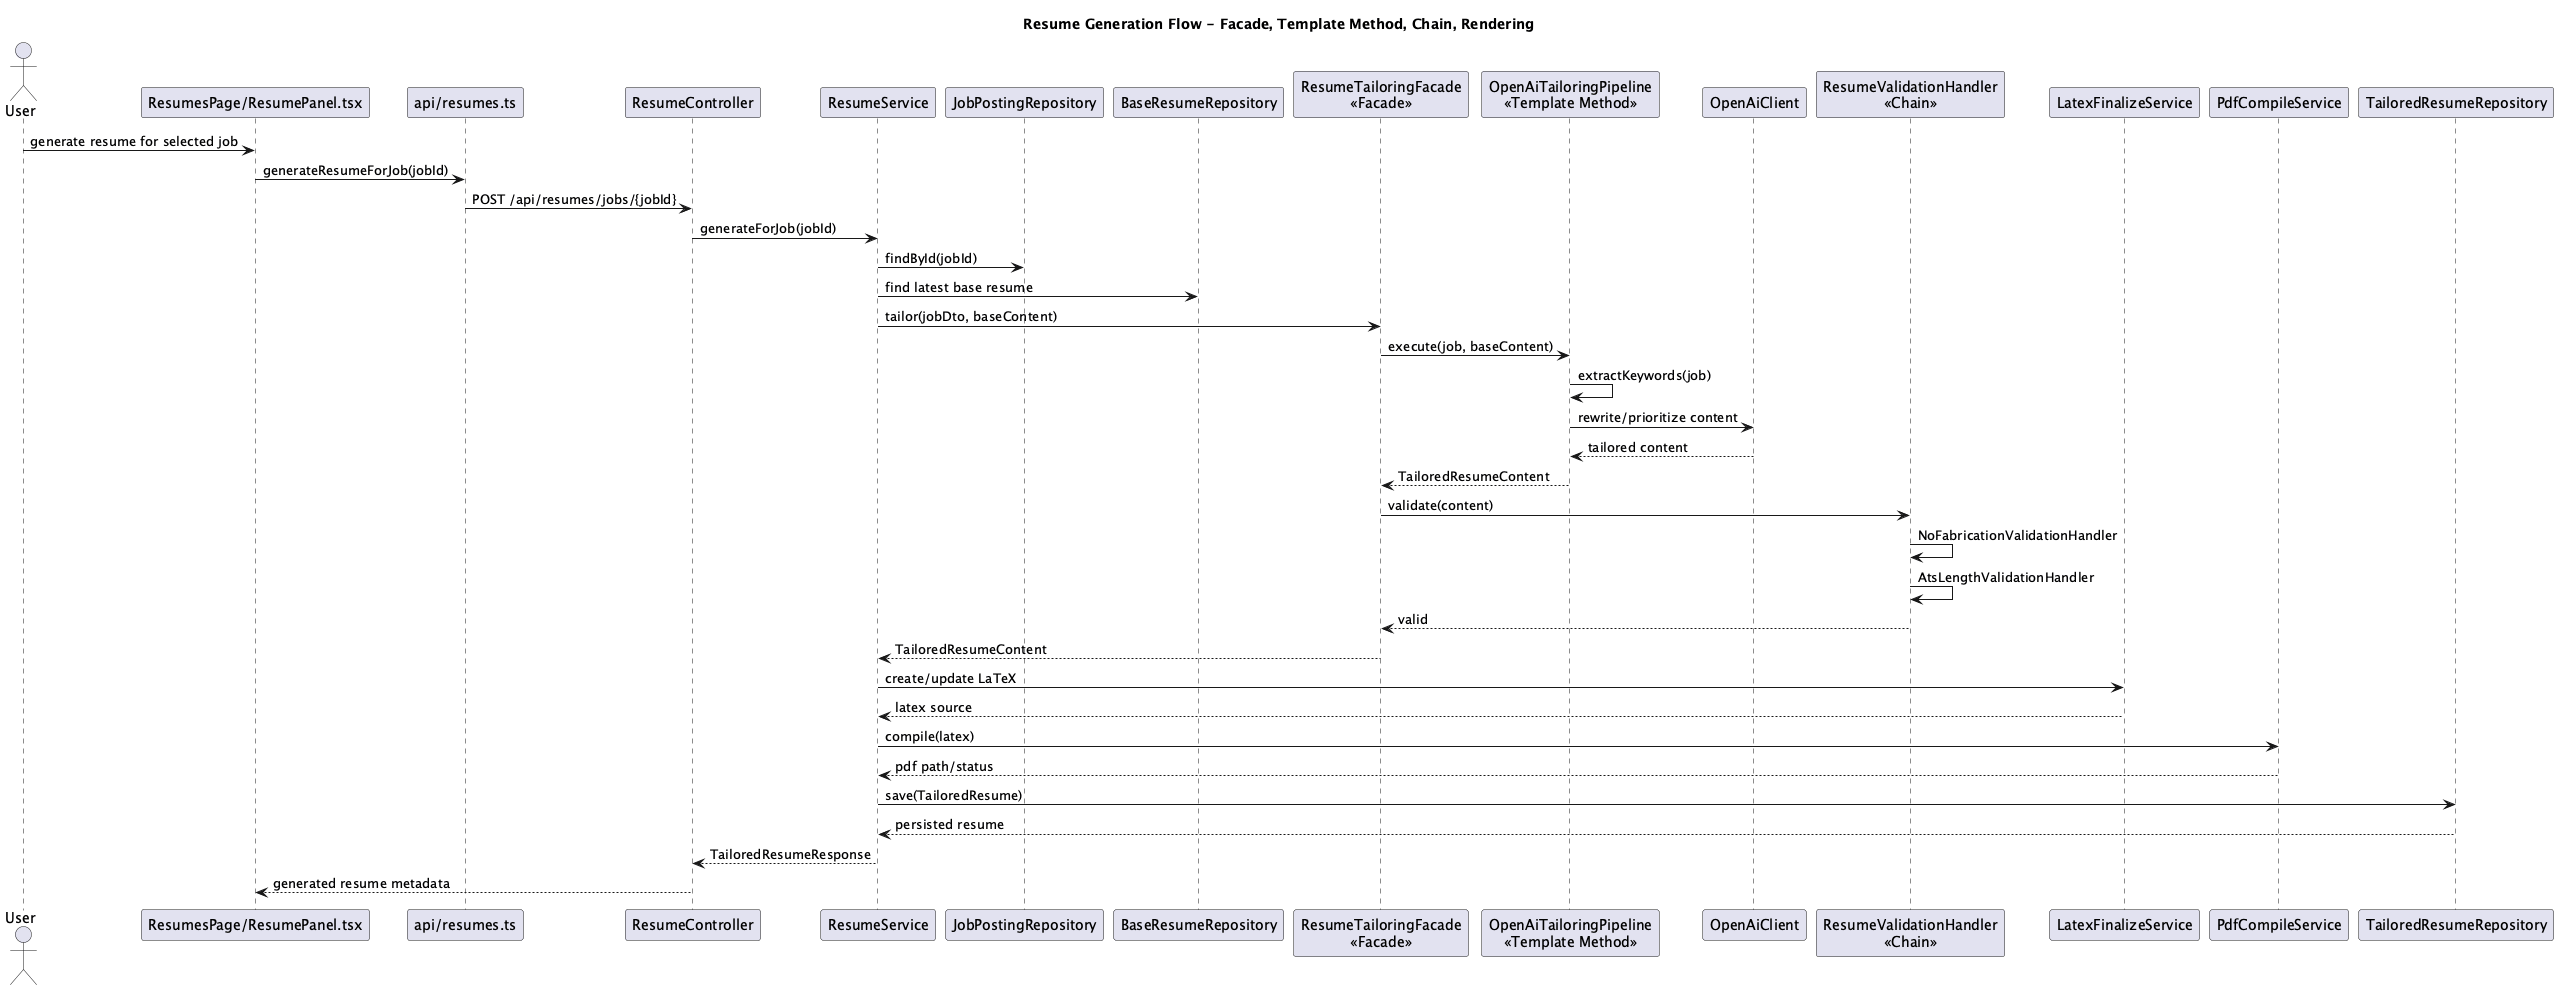

The diagram above was rendered by PlantUML. Its source (embedded in the PNG):
@startuml NextOffer_Resume_Generation_Sequence
title Resume Generation Flow - Facade, Template Method, Chain, Rendering
actor User
participant "ResumesPage/ResumePanel.tsx" as ResumeUI
participant "api/resumes.ts" as ApiResumes
participant "ResumeController" as ResumeController
participant "ResumeService" as ResumeService
participant "JobPostingRepository" as JobRepo
participant "BaseResumeRepository" as BaseRepo
participant "ResumeTailoringFacade\n<<Facade>>" as Facade
participant "OpenAiTailoringPipeline\n<<Template Method>>" as Pipeline
participant "OpenAiClient" as OpenAI
participant "ResumeValidationHandler\n<<Chain>>" as Validation
participant "LatexFinalizeService" as Finalize
participant "PdfCompileService" as Pdf
participant "TailoredResumeRepository" as TailoredRepo

User -> ResumeUI : generate resume for selected job
ResumeUI -> ApiResumes : generateResumeForJob(jobId)
ApiResumes -> ResumeController : POST /api/resumes/jobs/{jobId}
ResumeController -> ResumeService : generateForJob(jobId)
ResumeService -> JobRepo : findById(jobId)
ResumeService -> BaseRepo : find latest base resume
ResumeService -> Facade : tailor(jobDto, baseContent)
Facade -> Pipeline : execute(job, baseContent)
Pipeline -> Pipeline : extractKeywords(job)
Pipeline -> OpenAI : rewrite/prioritize content
OpenAI --> Pipeline : tailored content
Pipeline --> Facade : TailoredResumeContent
Facade -> Validation : validate(content)
Validation -> Validation : NoFabricationValidationHandler
Validation -> Validation : AtsLengthValidationHandler
Validation --> Facade : valid
Facade --> ResumeService : TailoredResumeContent
ResumeService -> Finalize : create/update LaTeX
Finalize --> ResumeService : latex source
ResumeService -> Pdf : compile(latex)
Pdf --> ResumeService : pdf path/status
ResumeService -> TailoredRepo : save(TailoredResume)
TailoredRepo --> ResumeService : persisted resume
ResumeService --> ResumeController : TailoredResumeResponse
ResumeController --> ResumeUI : generated resume metadata
@enduml